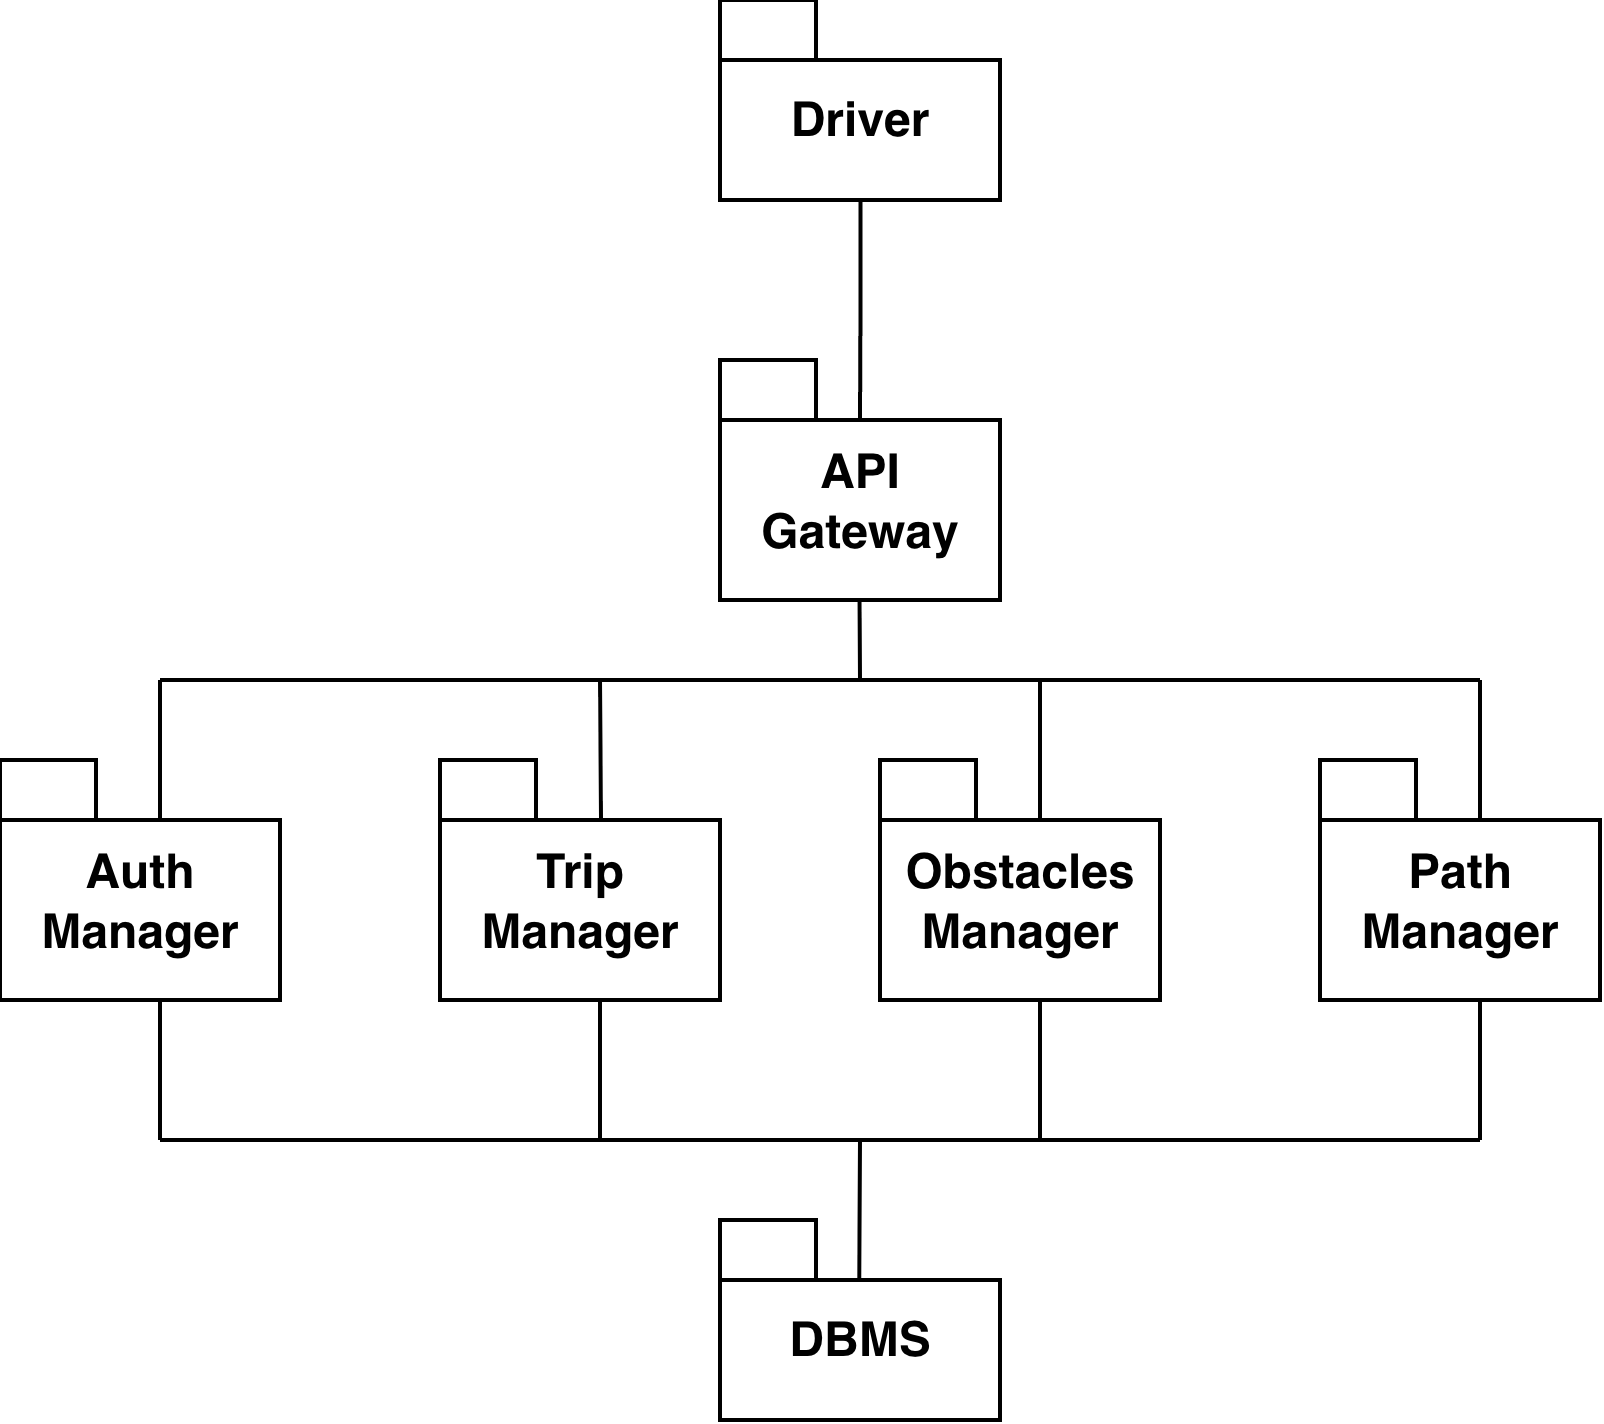

The diagram above was exported from draw.io. Its source (the exported page's mxGraphModel, read from the mxfile embedded in the PNG):
<mxGraphModel dx="1569" dy="715" grid="1" gridSize="10" guides="1" tooltips="1" connect="1" arrows="1" fold="1" page="1" pageScale="1" pageWidth="827" pageHeight="1169" math="0" shadow="0">
  <root>
    <mxCell id="0" />
    <mxCell id="1" parent="0" />
    <mxCell id="J7tRZuXXc6xNQc6Cyggb-3" edge="1" parent="1" style="edgeStyle=orthogonalEdgeStyle;rounded=0;orthogonalLoop=1;jettySize=auto;html=1;endArrow=none;endFill=0;">
      <mxGeometry relative="1" as="geometry">
        <mxPoint x="175.12" y="450" as="sourcePoint" />
        <mxPoint x="175" y="505" as="targetPoint" />
      </mxGeometry>
    </mxCell>
    <mxCell id="J7tRZuXXc6xNQc6Cyggb-2" parent="1" style="shape=folder;fontStyle=1;spacingTop=10;tabWidth=24;tabHeight=15;tabPosition=left;html=1;whiteSpace=wrap;" value="API Gateway" vertex="1">
      <mxGeometry height="60" width="70" x="140" y="490" as="geometry" />
    </mxCell>
    <mxCell id="J7tRZuXXc6xNQc6Cyggb-4" parent="1" style="shape=folder;fontStyle=1;spacingTop=10;tabWidth=24;tabHeight=15;tabPosition=left;html=1;whiteSpace=wrap;" value="Driver" vertex="1">
      <mxGeometry height="50" width="70" x="140" y="400" as="geometry" />
    </mxCell>
    <mxCell id="zBUImUxaPJZ83LZ1AvC4-2" parent="1" style="shape=folder;fontStyle=1;spacingTop=10;tabWidth=24;tabHeight=15;tabPosition=left;html=1;whiteSpace=wrap;" value="DBMS" vertex="1">
      <mxGeometry height="50" width="70" x="140" y="705" as="geometry" />
    </mxCell>
    <mxCell id="zBUImUxaPJZ83LZ1AvC4-5" edge="1" parent="1" style="edgeStyle=orthogonalEdgeStyle;rounded=0;orthogonalLoop=1;jettySize=auto;html=1;endArrow=none;endFill=0;">
      <mxGeometry relative="1" as="geometry">
        <mxPoint x="175" y="685" as="sourcePoint" />
        <mxPoint x="174.81" y="720" as="targetPoint" />
      </mxGeometry>
    </mxCell>
    <mxCell id="zBUImUxaPJZ83LZ1AvC4-19" parent="1" style="shape=folder;fontStyle=1;spacingTop=10;tabWidth=24;tabHeight=15;tabPosition=left;html=1;whiteSpace=wrap;" value="Obstacles Manager" vertex="1">
      <mxGeometry height="60" width="70" x="180" y="590" as="geometry" />
    </mxCell>
    <mxCell id="zBUImUxaPJZ83LZ1AvC4-20" parent="1" style="shape=folder;fontStyle=1;spacingTop=10;tabWidth=24;tabHeight=15;tabPosition=left;html=1;whiteSpace=wrap;" value="Trip Manager" vertex="1">
      <mxGeometry height="60" width="70" x="70" y="590" as="geometry" />
    </mxCell>
    <mxCell id="zBUImUxaPJZ83LZ1AvC4-24" edge="1" parent="1" style="edgeStyle=orthogonalEdgeStyle;rounded=0;orthogonalLoop=1;jettySize=auto;html=1;endArrow=none;endFill=0;">
      <mxGeometry relative="1" as="geometry">
        <mxPoint x="174.89000000000001" y="550" as="sourcePoint" />
        <mxPoint x="175" y="570" as="targetPoint" />
      </mxGeometry>
    </mxCell>
    <mxCell id="zBUImUxaPJZ83LZ1AvC4-25" edge="1" parent="1" style="endArrow=none;html=1;rounded=0;" value="">
      <mxGeometry height="50" relative="1" width="50" as="geometry">
        <mxPoint y="570" as="sourcePoint" />
        <mxPoint x="330" y="570" as="targetPoint" />
      </mxGeometry>
    </mxCell>
    <mxCell id="zBUImUxaPJZ83LZ1AvC4-27" edge="1" parent="1" style="edgeStyle=orthogonalEdgeStyle;rounded=0;orthogonalLoop=1;jettySize=auto;html=1;endArrow=none;endFill=0;entryX=0.575;entryY=0.242;entryDx=0;entryDy=0;entryPerimeter=0;" target="zBUImUxaPJZ83LZ1AvC4-20">
      <mxGeometry relative="1" as="geometry">
        <mxPoint x="110" y="570" as="sourcePoint" />
        <mxPoint x="110.10999999999999" y="590" as="targetPoint" />
      </mxGeometry>
    </mxCell>
    <mxCell id="zBUImUxaPJZ83LZ1AvC4-28" edge="1" parent="1" style="edgeStyle=orthogonalEdgeStyle;rounded=0;orthogonalLoop=1;jettySize=auto;html=1;endArrow=none;endFill=0;entryX=0.575;entryY=0.242;entryDx=0;entryDy=0;entryPerimeter=0;">
      <mxGeometry relative="1" as="geometry">
        <mxPoint x="220" y="570" as="sourcePoint" />
        <mxPoint x="220" y="605" as="targetPoint" />
      </mxGeometry>
    </mxCell>
    <mxCell id="zBUImUxaPJZ83LZ1AvC4-29" edge="1" parent="1" style="edgeStyle=orthogonalEdgeStyle;rounded=0;orthogonalLoop=1;jettySize=auto;html=1;endArrow=none;endFill=0;entryX=0.575;entryY=0.242;entryDx=0;entryDy=0;entryPerimeter=0;">
      <mxGeometry relative="1" as="geometry">
        <mxPoint x="110" y="650" as="sourcePoint" />
        <mxPoint x="110" y="685" as="targetPoint" />
      </mxGeometry>
    </mxCell>
    <mxCell id="zBUImUxaPJZ83LZ1AvC4-30" edge="1" parent="1" style="edgeStyle=orthogonalEdgeStyle;rounded=0;orthogonalLoop=1;jettySize=auto;html=1;endArrow=none;endFill=0;entryX=0.575;entryY=0.242;entryDx=0;entryDy=0;entryPerimeter=0;">
      <mxGeometry relative="1" as="geometry">
        <mxPoint x="220" y="650" as="sourcePoint" />
        <mxPoint x="220" y="685" as="targetPoint" />
      </mxGeometry>
    </mxCell>
    <mxCell id="zBUImUxaPJZ83LZ1AvC4-31" edge="1" parent="1" style="endArrow=none;html=1;rounded=0;" value="">
      <mxGeometry height="50" relative="1" width="50" as="geometry">
        <mxPoint y="685" as="sourcePoint" />
        <mxPoint x="330" y="685" as="targetPoint" />
      </mxGeometry>
    </mxCell>
    <mxCell id="zBUImUxaPJZ83LZ1AvC4-35" parent="1" style="shape=folder;fontStyle=1;spacingTop=10;tabWidth=24;tabHeight=15;tabPosition=left;html=1;whiteSpace=wrap;" value="Path Manager" vertex="1">
      <mxGeometry height="60" width="70" x="290" y="590" as="geometry" />
    </mxCell>
    <mxCell id="zBUImUxaPJZ83LZ1AvC4-36" parent="1" style="shape=folder;fontStyle=1;spacingTop=10;tabWidth=24;tabHeight=15;tabPosition=left;html=1;whiteSpace=wrap;" value="Auth Manager" vertex="1">
      <mxGeometry height="60" width="70" x="-40" y="590" as="geometry" />
    </mxCell>
    <mxCell id="zBUImUxaPJZ83LZ1AvC4-37" edge="1" parent="1" style="edgeStyle=orthogonalEdgeStyle;rounded=0;orthogonalLoop=1;jettySize=auto;html=1;endArrow=none;endFill=0;entryX=0.575;entryY=0.242;entryDx=0;entryDy=0;entryPerimeter=0;">
      <mxGeometry relative="1" as="geometry">
        <mxPoint x="330" y="570" as="sourcePoint" />
        <mxPoint x="330" y="605" as="targetPoint" />
      </mxGeometry>
    </mxCell>
    <mxCell id="zBUImUxaPJZ83LZ1AvC4-38" edge="1" parent="1" style="edgeStyle=orthogonalEdgeStyle;rounded=0;orthogonalLoop=1;jettySize=auto;html=1;endArrow=none;endFill=0;entryX=0.575;entryY=0.242;entryDx=0;entryDy=0;entryPerimeter=0;">
      <mxGeometry relative="1" as="geometry">
        <mxPoint y="570" as="sourcePoint" />
        <mxPoint y="605" as="targetPoint" />
      </mxGeometry>
    </mxCell>
    <mxCell id="zBUImUxaPJZ83LZ1AvC4-39" edge="1" parent="1" style="edgeStyle=orthogonalEdgeStyle;rounded=0;orthogonalLoop=1;jettySize=auto;html=1;endArrow=none;endFill=0;entryX=0.575;entryY=0.242;entryDx=0;entryDy=0;entryPerimeter=0;">
      <mxGeometry relative="1" as="geometry">
        <mxPoint x="330" y="650" as="sourcePoint" />
        <mxPoint x="330" y="685" as="targetPoint" />
      </mxGeometry>
    </mxCell>
    <mxCell id="zBUImUxaPJZ83LZ1AvC4-40" edge="1" parent="1" style="edgeStyle=orthogonalEdgeStyle;rounded=0;orthogonalLoop=1;jettySize=auto;html=1;endArrow=none;endFill=0;entryX=0.575;entryY=0.242;entryDx=0;entryDy=0;entryPerimeter=0;">
      <mxGeometry relative="1" as="geometry">
        <mxPoint y="650" as="sourcePoint" />
        <mxPoint y="685" as="targetPoint" />
      </mxGeometry>
    </mxCell>
  </root>
</mxGraphModel>